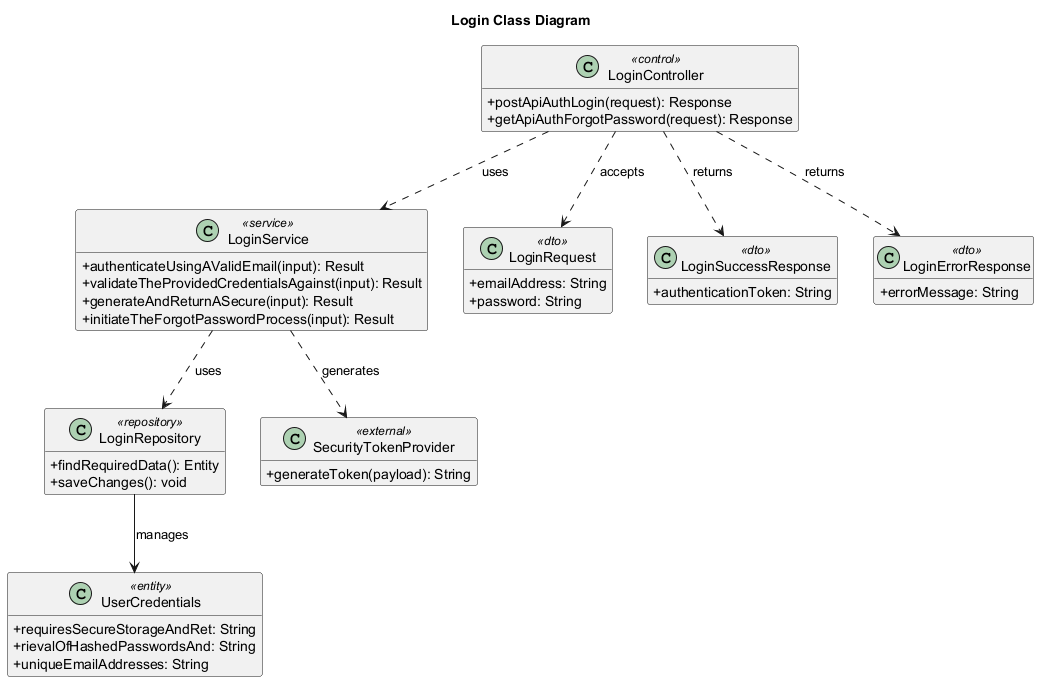

The diagram above was rendered by PlantUML. Its source (embedded in the PNG):
@startuml
' Auto-generated by AutoForge Architecture Agent
' Diagram type: UML Class Diagram
skinparam classAttributeIconSize 0
skinparam shadowing false
hide empty members

title Login Class Diagram

class "LoginController" as CLS_CONTROLLER <<control>> {
  +postApiAuthLogin(request): Response
  +getApiAuthForgotPassword(request): Response
}

class "LoginService" as CLS_SERVICE <<service>> {
  +authenticateUsingAValidEmail(input): Result
  +validateTheProvidedCredentialsAgainst(input): Result
  +generateAndReturnASecure(input): Result
  +initiateTheForgotPasswordProcess(input): Result
}

class "LoginRequest" as CLS_REQUEST_001 <<dto>> {
  +emailAddress: String
  +password: String
}

class "LoginSuccessResponse" as CLS_RESPONSE_001 <<dto>> {
  +authenticationToken: String
}

class "LoginErrorResponse" as CLS_RESPONSE_002 <<dto>> {
  +errorMessage: String
}

class "UserCredentials" as CLS_ENTITY_001 <<entity>> {
  +requiresSecureStorageAndRet: String
  +rievalOfHashedPasswordsAnd: String
  +uniqueEmailAddresses: String
}

class "LoginRepository" as CLS_REPOSITORY <<repository>> {
  +findRequiredData(): Entity
  +saveChanges(): void
}

class "SecurityTokenProvider" as CLS_EXTERNAL_SECURITY <<external>> {
  +generateToken(payload): String
}

CLS_CONTROLLER ..> CLS_SERVICE : uses
CLS_CONTROLLER ..> CLS_REQUEST_001 : accepts
CLS_CONTROLLER ..> CLS_RESPONSE_001 : returns
CLS_CONTROLLER ..> CLS_RESPONSE_002 : returns
CLS_SERVICE ..> CLS_REPOSITORY : uses
CLS_REPOSITORY --> CLS_ENTITY_001 : manages
CLS_SERVICE ..> CLS_EXTERNAL_SECURITY : generates

@enduml